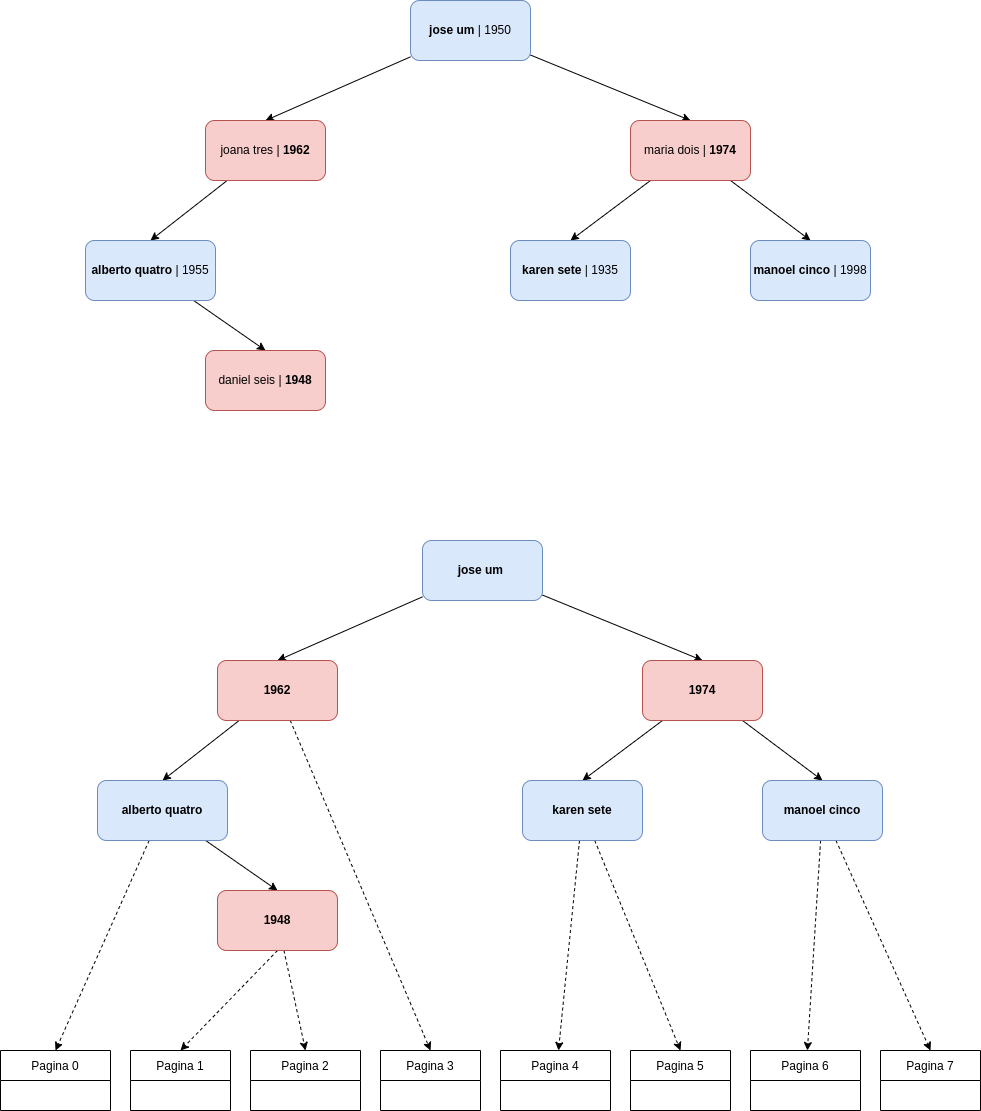

The diagram above was exported from draw.io. Its source (the exported page's mxGraphModel, read from the mxfile embedded in the PNG):
<mxGraphModel dx="1422" dy="1633" grid="1" gridSize="10" guides="1" tooltips="1" connect="1" arrows="1" fold="1" page="1" pageScale="1" pageWidth="1169" pageHeight="827" math="0" shadow="0">
  <root>
    <mxCell id="0" />
    <mxCell id="1" parent="0" />
    <mxCell id="wFfnZldrv8hBxg9HXJCR-3" style="rounded=0;orthogonalLoop=1;jettySize=auto;html=1;entryX=0.5;entryY=0;entryDx=0;entryDy=0;" edge="1" parent="1" source="wFfnZldrv8hBxg9HXJCR-1" target="wFfnZldrv8hBxg9HXJCR-2">
      <mxGeometry relative="1" as="geometry" />
    </mxCell>
    <mxCell id="wFfnZldrv8hBxg9HXJCR-5" style="edgeStyle=none;rounded=0;orthogonalLoop=1;jettySize=auto;html=1;entryX=0.5;entryY=0;entryDx=0;entryDy=0;" edge="1" parent="1" source="wFfnZldrv8hBxg9HXJCR-1" target="wFfnZldrv8hBxg9HXJCR-4">
      <mxGeometry relative="1" as="geometry" />
    </mxCell>
    <mxCell id="wFfnZldrv8hBxg9HXJCR-1" value="&lt;b&gt;jose um&lt;/b&gt; | 1950" style="rounded=1;whiteSpace=wrap;html=1;fillColor=#dae8fc;strokeColor=#6c8ebf;" vertex="1" parent="1">
      <mxGeometry x="505" y="-480" width="120" height="60" as="geometry" />
    </mxCell>
    <mxCell id="wFfnZldrv8hBxg9HXJCR-9" style="edgeStyle=none;rounded=0;orthogonalLoop=1;jettySize=auto;html=1;entryX=0.5;entryY=0;entryDx=0;entryDy=0;" edge="1" parent="1" source="wFfnZldrv8hBxg9HXJCR-2" target="wFfnZldrv8hBxg9HXJCR-8">
      <mxGeometry relative="1" as="geometry" />
    </mxCell>
    <mxCell id="wFfnZldrv8hBxg9HXJCR-14" style="edgeStyle=none;rounded=0;orthogonalLoop=1;jettySize=auto;html=1;entryX=0.5;entryY=0;entryDx=0;entryDy=0;" edge="1" parent="1" source="wFfnZldrv8hBxg9HXJCR-2" target="wFfnZldrv8hBxg9HXJCR-12">
      <mxGeometry relative="1" as="geometry" />
    </mxCell>
    <mxCell id="wFfnZldrv8hBxg9HXJCR-2" value="maria dois | &lt;b&gt;1974&lt;/b&gt;" style="rounded=1;whiteSpace=wrap;html=1;fillColor=#f8cecc;strokeColor=#b85450;" vertex="1" parent="1">
      <mxGeometry x="725" y="-360" width="120" height="60" as="geometry" />
    </mxCell>
    <mxCell id="wFfnZldrv8hBxg9HXJCR-7" style="edgeStyle=none;rounded=0;orthogonalLoop=1;jettySize=auto;html=1;entryX=0.5;entryY=0;entryDx=0;entryDy=0;" edge="1" parent="1" source="wFfnZldrv8hBxg9HXJCR-4" target="wFfnZldrv8hBxg9HXJCR-6">
      <mxGeometry relative="1" as="geometry" />
    </mxCell>
    <mxCell id="wFfnZldrv8hBxg9HXJCR-4" value="joana tres | &lt;b&gt;1962&lt;/b&gt;" style="rounded=1;whiteSpace=wrap;html=1;fillColor=#f8cecc;strokeColor=#b85450;" vertex="1" parent="1">
      <mxGeometry x="300" y="-360" width="120" height="60" as="geometry" />
    </mxCell>
    <mxCell id="wFfnZldrv8hBxg9HXJCR-11" style="edgeStyle=none;rounded=0;orthogonalLoop=1;jettySize=auto;html=1;entryX=0.5;entryY=0;entryDx=0;entryDy=0;" edge="1" parent="1" source="wFfnZldrv8hBxg9HXJCR-6" target="wFfnZldrv8hBxg9HXJCR-10">
      <mxGeometry relative="1" as="geometry" />
    </mxCell>
    <mxCell id="wFfnZldrv8hBxg9HXJCR-6" value="&lt;b&gt;alberto quatro&lt;/b&gt; | 1955" style="rounded=1;whiteSpace=wrap;html=1;fillColor=#dae8fc;strokeColor=#6c8ebf;" vertex="1" parent="1">
      <mxGeometry x="180" y="-240" width="130" height="60" as="geometry" />
    </mxCell>
    <mxCell id="wFfnZldrv8hBxg9HXJCR-8" value="&lt;b&gt;manoel cinco &lt;/b&gt;| 1998" style="rounded=1;whiteSpace=wrap;html=1;fillColor=#dae8fc;strokeColor=#6c8ebf;" vertex="1" parent="1">
      <mxGeometry x="845" y="-240" width="120" height="60" as="geometry" />
    </mxCell>
    <mxCell id="wFfnZldrv8hBxg9HXJCR-10" value="daniel seis | &lt;b&gt;1948&lt;/b&gt;" style="rounded=1;whiteSpace=wrap;html=1;fillColor=#f8cecc;strokeColor=#b85450;" vertex="1" parent="1">
      <mxGeometry x="300" y="-130" width="120" height="60" as="geometry" />
    </mxCell>
    <mxCell id="wFfnZldrv8hBxg9HXJCR-12" value="&lt;b&gt;karen sete &lt;/b&gt;| 1935" style="rounded=1;whiteSpace=wrap;html=1;fillColor=#dae8fc;strokeColor=#6c8ebf;" vertex="1" parent="1">
      <mxGeometry x="605" y="-240" width="120" height="60" as="geometry" />
    </mxCell>
    <mxCell id="wFfnZldrv8hBxg9HXJCR-15" style="rounded=0;orthogonalLoop=1;jettySize=auto;html=1;entryX=0.5;entryY=0;entryDx=0;entryDy=0;" edge="1" parent="1" source="wFfnZldrv8hBxg9HXJCR-17" target="wFfnZldrv8hBxg9HXJCR-20">
      <mxGeometry relative="1" as="geometry" />
    </mxCell>
    <mxCell id="wFfnZldrv8hBxg9HXJCR-16" style="edgeStyle=none;rounded=0;orthogonalLoop=1;jettySize=auto;html=1;entryX=0.5;entryY=0;entryDx=0;entryDy=0;" edge="1" parent="1" source="wFfnZldrv8hBxg9HXJCR-17" target="wFfnZldrv8hBxg9HXJCR-22">
      <mxGeometry relative="1" as="geometry" />
    </mxCell>
    <mxCell id="wFfnZldrv8hBxg9HXJCR-17" value="&lt;b&gt;jose um&lt;/b&gt;&amp;nbsp;" style="rounded=1;whiteSpace=wrap;html=1;fillColor=#dae8fc;strokeColor=#6c8ebf;" vertex="1" parent="1">
      <mxGeometry x="517" y="60" width="120" height="60" as="geometry" />
    </mxCell>
    <mxCell id="wFfnZldrv8hBxg9HXJCR-18" style="edgeStyle=none;rounded=0;orthogonalLoop=1;jettySize=auto;html=1;entryX=0.5;entryY=0;entryDx=0;entryDy=0;" edge="1" parent="1" source="wFfnZldrv8hBxg9HXJCR-20" target="wFfnZldrv8hBxg9HXJCR-25">
      <mxGeometry relative="1" as="geometry" />
    </mxCell>
    <mxCell id="wFfnZldrv8hBxg9HXJCR-19" style="edgeStyle=none;rounded=0;orthogonalLoop=1;jettySize=auto;html=1;entryX=0.5;entryY=0;entryDx=0;entryDy=0;" edge="1" parent="1" source="wFfnZldrv8hBxg9HXJCR-20" target="wFfnZldrv8hBxg9HXJCR-27">
      <mxGeometry relative="1" as="geometry" />
    </mxCell>
    <mxCell id="wFfnZldrv8hBxg9HXJCR-20" value="&lt;b&gt;1974&lt;/b&gt;" style="rounded=1;whiteSpace=wrap;html=1;fillColor=#f8cecc;strokeColor=#b85450;" vertex="1" parent="1">
      <mxGeometry x="737" y="180" width="120" height="60" as="geometry" />
    </mxCell>
    <mxCell id="wFfnZldrv8hBxg9HXJCR-21" style="edgeStyle=none;rounded=0;orthogonalLoop=1;jettySize=auto;html=1;entryX=0.5;entryY=0;entryDx=0;entryDy=0;" edge="1" parent="1" source="wFfnZldrv8hBxg9HXJCR-22" target="wFfnZldrv8hBxg9HXJCR-24">
      <mxGeometry relative="1" as="geometry" />
    </mxCell>
    <mxCell id="wFfnZldrv8hBxg9HXJCR-89" style="edgeStyle=none;rounded=0;orthogonalLoop=1;jettySize=auto;html=1;entryX=0.5;entryY=0;entryDx=0;entryDy=0;dashed=1;" edge="1" parent="1" source="wFfnZldrv8hBxg9HXJCR-22" target="wFfnZldrv8hBxg9HXJCR-62">
      <mxGeometry relative="1" as="geometry" />
    </mxCell>
    <mxCell id="wFfnZldrv8hBxg9HXJCR-22" value="&lt;b&gt;1962&lt;/b&gt;" style="rounded=1;whiteSpace=wrap;html=1;fillColor=#f8cecc;strokeColor=#b85450;" vertex="1" parent="1">
      <mxGeometry x="312" y="180" width="120" height="60" as="geometry" />
    </mxCell>
    <mxCell id="wFfnZldrv8hBxg9HXJCR-23" style="edgeStyle=none;rounded=0;orthogonalLoop=1;jettySize=auto;html=1;entryX=0.5;entryY=0;entryDx=0;entryDy=0;" edge="1" parent="1" source="wFfnZldrv8hBxg9HXJCR-24" target="wFfnZldrv8hBxg9HXJCR-26">
      <mxGeometry relative="1" as="geometry" />
    </mxCell>
    <mxCell id="wFfnZldrv8hBxg9HXJCR-82" style="edgeStyle=none;rounded=0;orthogonalLoop=1;jettySize=auto;html=1;entryX=0.5;entryY=0;entryDx=0;entryDy=0;dashed=1;" edge="1" parent="1" source="wFfnZldrv8hBxg9HXJCR-24" target="wFfnZldrv8hBxg9HXJCR-29">
      <mxGeometry relative="1" as="geometry" />
    </mxCell>
    <mxCell id="wFfnZldrv8hBxg9HXJCR-24" value="&lt;b&gt;alberto quatro&lt;/b&gt;" style="rounded=1;whiteSpace=wrap;html=1;fillColor=#dae8fc;strokeColor=#6c8ebf;" vertex="1" parent="1">
      <mxGeometry x="192" y="300" width="130" height="60" as="geometry" />
    </mxCell>
    <mxCell id="wFfnZldrv8hBxg9HXJCR-92" style="edgeStyle=none;rounded=0;orthogonalLoop=1;jettySize=auto;html=1;dashed=1;" edge="1" parent="1" source="wFfnZldrv8hBxg9HXJCR-25" target="wFfnZldrv8hBxg9HXJCR-74">
      <mxGeometry relative="1" as="geometry" />
    </mxCell>
    <mxCell id="wFfnZldrv8hBxg9HXJCR-93" style="edgeStyle=none;rounded=0;orthogonalLoop=1;jettySize=auto;html=1;entryX=0.5;entryY=0;entryDx=0;entryDy=0;dashed=1;" edge="1" parent="1" source="wFfnZldrv8hBxg9HXJCR-25" target="wFfnZldrv8hBxg9HXJCR-78">
      <mxGeometry relative="1" as="geometry" />
    </mxCell>
    <mxCell id="wFfnZldrv8hBxg9HXJCR-25" value="&lt;b&gt;manoel cinco&lt;/b&gt;" style="rounded=1;whiteSpace=wrap;html=1;fillColor=#dae8fc;strokeColor=#6c8ebf;" vertex="1" parent="1">
      <mxGeometry x="857" y="300" width="120" height="60" as="geometry" />
    </mxCell>
    <mxCell id="wFfnZldrv8hBxg9HXJCR-84" style="edgeStyle=none;rounded=0;orthogonalLoop=1;jettySize=auto;html=1;exitX=0.5;exitY=1;exitDx=0;exitDy=0;entryX=0.5;entryY=0;entryDx=0;entryDy=0;dashed=1;" edge="1" parent="1" source="wFfnZldrv8hBxg9HXJCR-26" target="wFfnZldrv8hBxg9HXJCR-33">
      <mxGeometry relative="1" as="geometry" />
    </mxCell>
    <mxCell id="wFfnZldrv8hBxg9HXJCR-85" style="edgeStyle=none;rounded=0;orthogonalLoop=1;jettySize=auto;html=1;entryX=0.5;entryY=0;entryDx=0;entryDy=0;dashed=1;" edge="1" parent="1" source="wFfnZldrv8hBxg9HXJCR-26" target="wFfnZldrv8hBxg9HXJCR-58">
      <mxGeometry relative="1" as="geometry" />
    </mxCell>
    <mxCell id="wFfnZldrv8hBxg9HXJCR-26" value="&lt;b&gt;1948&lt;/b&gt;" style="rounded=1;whiteSpace=wrap;html=1;fillColor=#f8cecc;strokeColor=#b85450;" vertex="1" parent="1">
      <mxGeometry x="312" y="410" width="120" height="60" as="geometry" />
    </mxCell>
    <mxCell id="wFfnZldrv8hBxg9HXJCR-90" style="edgeStyle=none;rounded=0;orthogonalLoop=1;jettySize=auto;html=1;dashed=1;" edge="1" parent="1" source="wFfnZldrv8hBxg9HXJCR-27" target="wFfnZldrv8hBxg9HXJCR-66">
      <mxGeometry relative="1" as="geometry" />
    </mxCell>
    <mxCell id="wFfnZldrv8hBxg9HXJCR-91" style="edgeStyle=none;rounded=0;orthogonalLoop=1;jettySize=auto;html=1;entryX=0.5;entryY=0;entryDx=0;entryDy=0;dashed=1;" edge="1" parent="1" source="wFfnZldrv8hBxg9HXJCR-27" target="wFfnZldrv8hBxg9HXJCR-70">
      <mxGeometry relative="1" as="geometry" />
    </mxCell>
    <mxCell id="wFfnZldrv8hBxg9HXJCR-27" value="&lt;b&gt;karen sete&lt;/b&gt;" style="rounded=1;whiteSpace=wrap;html=1;fillColor=#dae8fc;strokeColor=#6c8ebf;" vertex="1" parent="1">
      <mxGeometry x="617" y="300" width="120" height="60" as="geometry" />
    </mxCell>
    <mxCell id="wFfnZldrv8hBxg9HXJCR-29" value="Pagina 0" style="swimlane;fontStyle=0;childLayout=stackLayout;horizontal=1;startSize=30;horizontalStack=0;resizeParent=1;resizeParentMax=0;resizeLast=0;collapsible=1;marginBottom=0;" vertex="1" parent="1">
      <mxGeometry x="95" y="570" width="110" height="60" as="geometry" />
    </mxCell>
    <mxCell id="wFfnZldrv8hBxg9HXJCR-33" value="Pagina 1" style="swimlane;fontStyle=0;childLayout=stackLayout;horizontal=1;startSize=30;horizontalStack=0;resizeParent=1;resizeParentMax=0;resizeLast=0;collapsible=1;marginBottom=0;" vertex="1" parent="1">
      <mxGeometry x="225" y="570" width="100" height="60" as="geometry" />
    </mxCell>
    <mxCell id="wFfnZldrv8hBxg9HXJCR-58" value="Pagina 2" style="swimlane;fontStyle=0;childLayout=stackLayout;horizontal=1;startSize=30;horizontalStack=0;resizeParent=1;resizeParentMax=0;resizeLast=0;collapsible=1;marginBottom=0;" vertex="1" parent="1">
      <mxGeometry x="345" y="570" width="110" height="60" as="geometry" />
    </mxCell>
    <mxCell id="wFfnZldrv8hBxg9HXJCR-62" value="Pagina 3" style="swimlane;fontStyle=0;childLayout=stackLayout;horizontal=1;startSize=30;horizontalStack=0;resizeParent=1;resizeParentMax=0;resizeLast=0;collapsible=1;marginBottom=0;" vertex="1" parent="1">
      <mxGeometry x="475" y="570" width="100" height="60" as="geometry" />
    </mxCell>
    <mxCell id="wFfnZldrv8hBxg9HXJCR-66" value="Pagina 4" style="swimlane;fontStyle=0;childLayout=stackLayout;horizontal=1;startSize=30;horizontalStack=0;resizeParent=1;resizeParentMax=0;resizeLast=0;collapsible=1;marginBottom=0;" vertex="1" parent="1">
      <mxGeometry x="595" y="570" width="110" height="60" as="geometry" />
    </mxCell>
    <mxCell id="wFfnZldrv8hBxg9HXJCR-70" value="Pagina 5" style="swimlane;fontStyle=0;childLayout=stackLayout;horizontal=1;startSize=30;horizontalStack=0;resizeParent=1;resizeParentMax=0;resizeLast=0;collapsible=1;marginBottom=0;" vertex="1" parent="1">
      <mxGeometry x="725" y="570" width="100" height="60" as="geometry" />
    </mxCell>
    <mxCell id="wFfnZldrv8hBxg9HXJCR-74" value="Pagina 6" style="swimlane;fontStyle=0;childLayout=stackLayout;horizontal=1;startSize=30;horizontalStack=0;resizeParent=1;resizeParentMax=0;resizeLast=0;collapsible=1;marginBottom=0;" vertex="1" parent="1">
      <mxGeometry x="845" y="570" width="110" height="60" as="geometry" />
    </mxCell>
    <mxCell id="wFfnZldrv8hBxg9HXJCR-78" value="Pagina 7" style="swimlane;fontStyle=0;childLayout=stackLayout;horizontal=1;startSize=30;horizontalStack=0;resizeParent=1;resizeParentMax=0;resizeLast=0;collapsible=1;marginBottom=0;" vertex="1" parent="1">
      <mxGeometry x="975" y="570" width="100" height="60" as="geometry" />
    </mxCell>
  </root>
</mxGraphModel>